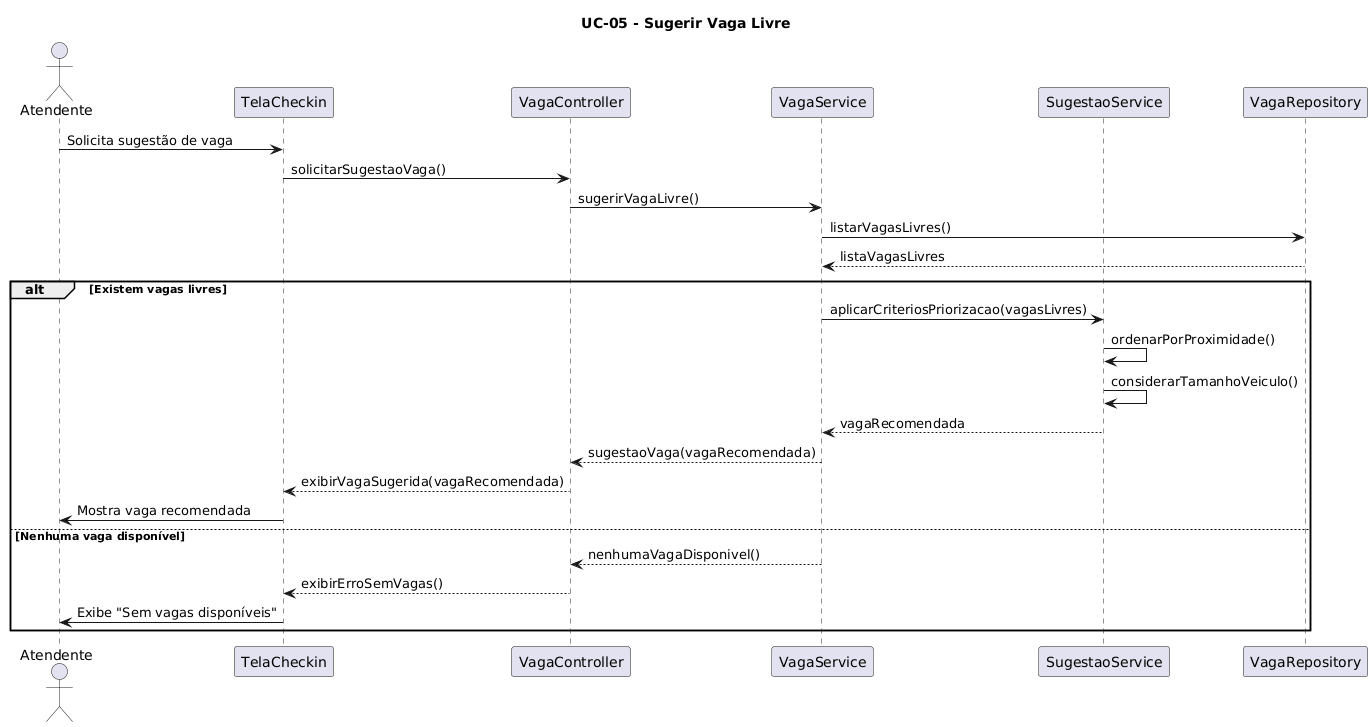

The diagram above was rendered by PlantUML. Its source (embedded in the PNG):
@startuml
title UC-05 - Sugerir Vaga Livre

actor Atendente
participant "TelaCheckin" as UI
participant "VagaController" as Controller
participant "VagaService" as Service
participant "SugestaoService" as SugService
participant "VagaRepository" as RepoVaga

Atendente -> UI: Solicita sugestão de vaga
UI -> Controller: solicitarSugestaoVaga()
Controller -> Service: sugerirVagaLivre()
Service -> RepoVaga: listarVagasLivres()
RepoVaga --> Service: listaVagasLivres

alt Existem vagas livres
    Service -> SugService: aplicarCriteriosPriorizacao(vagasLivres)
    SugService -> SugService: ordenarPorProximidade()
    SugService -> SugService: considerarTamanhoVeiculo()
    SugService --> Service: vagaRecomendada
    Service --> Controller: sugestaoVaga(vagaRecomendada)
    Controller --> UI: exibirVagaSugerida(vagaRecomendada)
    UI -> Atendente: Mostra vaga recomendada
    
else Nenhuma vaga disponível
    Service --> Controller: nenhumaVagaDisponivel()
    Controller --> UI: exibirErroSemVagas()
    UI -> Atendente: Exibe "Sem vagas disponíveis"
end
@enduml